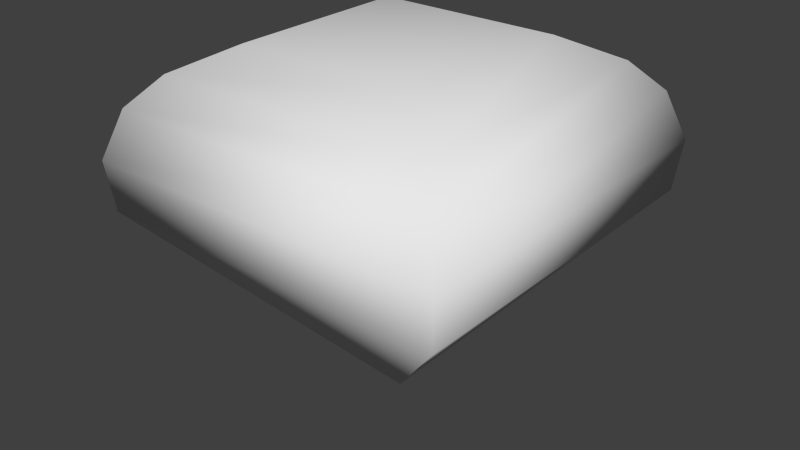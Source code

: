 # Source: Jewel.blend  (saved by Blender 2.73.0; exported with 4.5.12 LTS)
import bpy
from mathutils import Matrix  # noqa: F401  (used for matrix-valued properties, if any)

bpy.ops.wm.read_factory_settings(use_empty=True)
scene = bpy.context.scene
scene.name = 'Scene'

# ---- collections
col_collection_1 = bpy.data.collections.new('Collection 1'); scene.collection.children.link(col_collection_1)

# ---- world
world_world = bpy.data.worlds.new('World'); scene.world = world_world
world_world.color = (0.05088, 0.05088, 0.05088)
world_world.use_sun_shadow = False
world_world.sun_shadow_jitter_overblur = 0.0
world_world.cycles.sampling_method = 'MANUAL'
world_world.cycles.sample_map_resolution = 256

# ---- meshes
me_cube = bpy.data.meshes.new('Cube')
me_cube.from_pydata([(0.0003183, 0.0003183, -0.1113), (0.0003183, -0.0003182, -0.1113), (-0.0003183, -0.0003182, -0.1113), (-0.0003183, 0.0003183, -0.1113), (0.1505, 0.1505, 0.0949), (0.1505, -0.1505, 0.0949), (-0.1505, -0.1505, 0.0949), (-0.1505, 0.1505, 0.0949), (0.1459, 0.1459, 0.05388), (0.1459, -0.1459, 0.05388), (-0.1459, -0.1459, 0.05388), (-0.1459, 0.1459, 0.05388), (0.1373, 0.1373, 0.1339), (0.1373, -0.1373, 0.1339), (-0.1373, -0.1373, 0.1339), (-0.1373, 0.1373, 0.1339), (0.07664, 0.07664, 0.1782), (0.07664, -0.07664, 0.1782), (-0.07664, -0.07664, 0.1782), (-0.07664, 0.07664, 0.1782), (-0.1155, 0.1155, 0.1578), (-0.1155, -0.1155, 0.1578), (0.1155, -0.1155, 0.1578), (0.1155, 0.1155, 0.1578)], [], [(0, 1, 2, 3), (7, 6, 14, 15), (8, 4, 5, 9), (9, 5, 6, 10), (10, 6, 7, 11), (8, 0, 3, 11), (4, 8, 11, 7), (2, 10, 11, 3), (1, 9, 10, 2), (0, 8, 9, 1), (20, 21, 18, 19), (6, 5, 13, 14), (4, 7, 15, 12), (5, 4, 12, 13), (16, 19, 18, 17), (21, 22, 17, 18), (23, 20, 19, 16), (22, 23, 16, 17), (13, 12, 23, 22), (12, 15, 20, 23), (14, 13, 22, 21), (15, 14, 21, 20)])
me_cube.polygons.foreach_set('use_smooth', [True] * 22)
me_cube.use_remesh_preserve_volume = False
me_cube.use_remesh_preserve_attributes = False
me_cube.use_mirror_vertex_groups = False
me_cube.update()

# ---- objects
ob_jewel = bpy.data.objects.new('jewel', me_cube)

# ---- transforms, parenting, visibility, modifiers, constraints
ob_jewel.location = (0.0, 0.0, 0.1122)
ob_jewel.lock_rotations_4d = False
ob_jewel.empty_display_type = 'ARROWS'
ob_jewel.lineart.crease_threshold = 0.0

# ---- collection membership
col_collection_1.objects.link(ob_jewel)

# ---- scene / render settings (as saved in the file)
scene.frame_start = 1; scene.frame_end = 250; scene.frame_set(1)
scene.render.engine = 'BLENDER_EEVEE_NEXT'
scene.render.resolution_percentage = 50
scene.render.dither_intensity = 0.0
scene.cycles.use_denoising = False
scene.cycles.samples = 10
scene.cycles.sampling_pattern = 'TABULATED_SOBOL'
scene.cycles.light_sampling_threshold = 0.0
scene.cycles.use_adaptive_sampling = False
scene.cycles.use_light_tree = False
scene.cycles.blur_glossy = 0.0
scene.cycles.pixel_filter_type = 'GAUSSIAN'
scene.cycles.sample_clamp_indirect = 0.0
scene.view_settings.view_transform = 'Standard'
bpy.context.view_layer.update()

# ---- added for rendering (the .blend has no active camera and no usable light): camera, sun
cam_auto = bpy.data.cameras.new('AutoCamera')
cam_auto.lens = 50.0
cam_auto.sensor_width = 36.0
cam_auto.clip_end = 1000.0
ob_auto_camera = bpy.data.objects.new('AutoCamera', cam_auto)
scene.collection.objects.link(ob_auto_camera)
ob_auto_camera.location = (0.476323, -0.571588, 0.526649)
ob_auto_camera.rotation_euler = (1.09748, -7.21219e-08, 0.694738)
scene.camera = ob_auto_camera
light_auto_sun = bpy.data.lights.new('AutoSun', 'SUN')
light_auto_sun.energy = 3.0
light_auto_sun.angle = 0.0523599
ob_auto_sun = bpy.data.objects.new('AutoSun', light_auto_sun)
scene.collection.objects.link(ob_auto_sun)
ob_auto_sun.rotation_euler = (0.872665, 0.174533, 0.523599)
bpy.context.view_layer.update()
